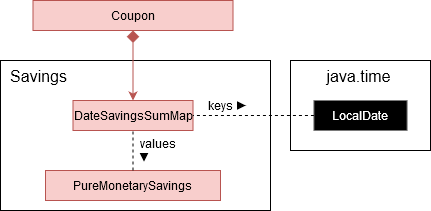

The diagram above was exported from draw.io. Its source (the exported page's mxGraphModel, read from the mxfile embedded in the PNG):
<mxGraphModel dx="852" dy="372" grid="1" gridSize="10" guides="1" tooltips="1" connect="1" arrows="1" fold="1" page="1" pageScale="1" pageWidth="827" pageHeight="1169" math="0" shadow="0">
  <root>
    <mxCell id="0" />
    <mxCell id="1" parent="0" />
    <mxCell id="Ns51NypfNwwo7uliaJMi-37" value="" style="rounded=0;whiteSpace=wrap;html=1;fontFamily=Helvetica;" vertex="1" parent="1">
      <mxGeometry x="880" y="640" width="140" height="90" as="geometry" />
    </mxCell>
    <mxCell id="Ns51NypfNwwo7uliaJMi-25" value="" style="rounded=0;whiteSpace=wrap;html=1;fontFamily=Helvetica;" vertex="1" parent="1">
      <mxGeometry x="1137.5" y="640" width="270" height="270" as="geometry" />
    </mxCell>
    <mxCell id="Ns51NypfNwwo7uliaJMi-26" value="&lt;font&gt;&lt;span style=&quot;font-size: 16px&quot;&gt;&lt;span&gt;Savings&lt;/span&gt;&lt;/span&gt;&lt;/font&gt;" style="text;html=1;fontFamily=Helvetica;fillColor=none;strokeColor=none;fontStyle=0;align=center;" vertex="1" parent="1">
      <mxGeometry x="1235" y="640" width="75" height="30" as="geometry" />
    </mxCell>
    <mxCell id="Ns51NypfNwwo7uliaJMi-1" value="Savings" style="text;html=1;strokeColor=#b85450;fillColor=#f8cecc;align=center;verticalAlign=middle;whiteSpace=wrap;rounded=0;fontFamily=Helvetica;" vertex="1" parent="1">
      <mxGeometry x="1172.5" y="700" width="200" height="30" as="geometry" />
    </mxCell>
    <mxCell id="Ns51NypfNwwo7uliaJMi-2" value="PureMonetarySavings" style="text;html=1;strokeColor=#b85450;fillColor=#f8cecc;align=center;verticalAlign=middle;whiteSpace=wrap;rounded=0;fontFamily=Helvetica;" vertex="1" parent="1">
      <mxGeometry x="1185" y="770" width="175" height="30" as="geometry" />
    </mxCell>
    <mxCell id="Ns51NypfNwwo7uliaJMi-3" value="MonetaryAmount" style="text;html=1;strokeColor=#b85450;fillColor=#f8cecc;align=center;verticalAlign=middle;whiteSpace=wrap;rounded=0;fontFamily=Helvetica;" vertex="1" parent="1">
      <mxGeometry x="1270" y="845" width="120" height="30" as="geometry" />
    </mxCell>
    <mxCell id="Ns51NypfNwwo7uliaJMi-4" value="Saveable" style="text;html=1;strokeColor=#b85450;fillColor=#f8cecc;align=center;verticalAlign=middle;whiteSpace=wrap;rounded=0;fontFamily=Helvetica;" vertex="1" parent="1">
      <mxGeometry x="1169.9999999999998" y="845" width="93.19" height="30" as="geometry" />
    </mxCell>
    <mxCell id="Ns51NypfNwwo7uliaJMi-9" value="" style="endArrow=classic;html=1;fontColor=#FFFFFF;startArrow=diamond;startFill=1;sourcePerimeterSpacing=0;endSize=6;startSize=10;fontFamily=Helvetica;endFill=1;entryX=1;entryY=0.75;entryDx=0;entryDy=0;fillColor=#f8cecc;strokeColor=#b85450;exitX=0.2;exitY=1;exitDx=0;exitDy=0;exitPerimeter=0;" edge="1" parent="1" source="Ns51NypfNwwo7uliaJMi-2" target="Ns51NypfNwwo7uliaJMi-16">
      <mxGeometry width="50" height="50" relative="1" as="geometry">
        <mxPoint x="1240" y="820" as="sourcePoint" />
        <mxPoint x="1176.5" y="922.4999999999999" as="targetPoint" />
        <Array as="points" />
      </mxGeometry>
    </mxCell>
    <mxCell id="Ns51NypfNwwo7uliaJMi-10" value="" style="endArrow=classic;html=1;fontColor=#FFFFFF;startArrow=diamond;startFill=1;sourcePerimeterSpacing=0;endSize=6;startSize=10;fontFamily=Helvetica;endFill=1;fillColor=#f8cecc;strokeColor=#b85450;rounded=0;" edge="1" parent="1">
      <mxGeometry width="50" height="50" relative="1" as="geometry">
        <mxPoint x="1317" y="801" as="sourcePoint" />
        <mxPoint x="1317" y="843" as="targetPoint" />
      </mxGeometry>
    </mxCell>
    <mxCell id="Ns51NypfNwwo7uliaJMi-15" value="0...1" style="text;html=1;strokeColor=none;fillColor=none;align=center;verticalAlign=middle;whiteSpace=wrap;rounded=0;fontFamily=Helvetica;" vertex="1" parent="1">
      <mxGeometry x="1290" y="825" width="20" height="20" as="geometry" />
    </mxCell>
    <mxCell id="Ns51NypfNwwo7uliaJMi-16" value="*" style="text;html=1;strokeColor=none;fillColor=none;align=center;verticalAlign=middle;whiteSpace=wrap;rounded=0;fontFamily=Helvetica;" vertex="1" parent="1">
      <mxGeometry x="1190.09" y="830" width="29.5" height="20" as="geometry" />
    </mxCell>
    <mxCell id="Ns51NypfNwwo7uliaJMi-18" value="" style="endArrow=none;html=1;fontColor=#FFFFFF;exitX=0.5;exitY=1;exitDx=0;exitDy=0;startArrow=block;startFill=0;sourcePerimeterSpacing=0;endSize=6;startSize=10;fontFamily=Helvetica;endFill=0;entryX=0.5;entryY=0;entryDx=0;entryDy=0;fillColor=#f8cecc;strokeColor=#b85450;rounded=0;" edge="1" parent="1" source="Ns51NypfNwwo7uliaJMi-1" target="Ns51NypfNwwo7uliaJMi-2">
      <mxGeometry width="50" height="50" relative="1" as="geometry">
        <mxPoint x="1100.0900000000001" y="790" as="sourcePoint" />
        <mxPoint x="1101.09" y="867" as="targetPoint" />
      </mxGeometry>
    </mxCell>
    <mxCell id="Ns51NypfNwwo7uliaJMi-27" value="" style="rounded=0;whiteSpace=wrap;html=1;fontFamily=Helvetica;" vertex="1" parent="1">
      <mxGeometry x="590" y="640" width="270" height="150" as="geometry" />
    </mxCell>
    <mxCell id="Ns51NypfNwwo7uliaJMi-28" value="&lt;font&gt;&lt;span style=&quot;font-size: 16px&quot;&gt;&lt;span&gt;Savings&lt;/span&gt;&lt;/span&gt;&lt;/font&gt;" style="text;html=1;fontFamily=Helvetica;fillColor=none;strokeColor=none;fontStyle=0;align=center;" vertex="1" parent="1">
      <mxGeometry x="590" y="640" width="75" height="30" as="geometry" />
    </mxCell>
    <mxCell id="Ns51NypfNwwo7uliaJMi-29" value="Coupon" style="text;html=1;strokeColor=#b85450;fillColor=#f8cecc;align=center;verticalAlign=middle;whiteSpace=wrap;rounded=0;fontFamily=Helvetica;" vertex="1" parent="1">
      <mxGeometry x="622.5" y="580" width="200" height="30" as="geometry" />
    </mxCell>
    <mxCell id="Ns51NypfNwwo7uliaJMi-30" value="PureMonetarySavings" style="text;html=1;strokeColor=#b85450;fillColor=#f8cecc;align=center;verticalAlign=middle;whiteSpace=wrap;rounded=0;fontFamily=Helvetica;" vertex="1" parent="1">
      <mxGeometry x="635" y="750" width="175" height="30" as="geometry" />
    </mxCell>
    <mxCell id="Ns51NypfNwwo7uliaJMi-31" value="DateSavingsSumMap" style="text;html=1;strokeColor=#b85450;fillColor=#f8cecc;align=center;verticalAlign=middle;whiteSpace=wrap;rounded=0;fontFamily=Helvetica;" vertex="1" parent="1">
      <mxGeometry x="662.5" y="680" width="120" height="30" as="geometry" />
    </mxCell>
    <mxCell id="Ns51NypfNwwo7uliaJMi-32" value="LocalDate" style="text;html=1;strokeColor=#7A7A7A;fillColor=#000000;align=center;verticalAlign=middle;whiteSpace=wrap;rounded=0;fontFamily=Helvetica;fontColor=#FFFFFF;" vertex="1" parent="1">
      <mxGeometry x="903.4099999999999" y="680" width="93.19" height="30" as="geometry" />
    </mxCell>
    <mxCell id="Ns51NypfNwwo7uliaJMi-33" value="" style="endArrow=classic;html=1;fontColor=#FFFFFF;startArrow=diamond;startFill=1;sourcePerimeterSpacing=0;endSize=6;startSize=10;fontFamily=Helvetica;endFill=1;fillColor=#f8cecc;strokeColor=#b85450;exitX=0.5;exitY=1;exitDx=0;exitDy=0;" edge="1" parent="1" source="Ns51NypfNwwo7uliaJMi-29" target="Ns51NypfNwwo7uliaJMi-31">
      <mxGeometry width="50" height="50" relative="1" as="geometry">
        <mxPoint x="692.5" y="820" as="sourcePoint" />
        <mxPoint x="629" y="922.4999999999999" as="targetPoint" />
        <Array as="points" />
      </mxGeometry>
    </mxCell>
    <mxCell id="Ns51NypfNwwo7uliaJMi-38" value="&lt;font style=&quot;font-size: 16px&quot;&gt;java.time&lt;/font&gt;" style="text;html=1;fontFamily=Helvetica;fillColor=none;strokeColor=none;fontStyle=0;align=center;" vertex="1" parent="1">
      <mxGeometry x="910" y="640" width="75" height="30" as="geometry" />
    </mxCell>
    <mxCell id="Ns51NypfNwwo7uliaJMi-42" value="" style="endArrow=none;dashed=1;html=1;fontColor=#FFFFFF;entryX=0.5;entryY=1;entryDx=0;entryDy=0;exitX=0.5;exitY=0;exitDx=0;exitDy=0;" edge="1" parent="1" source="Ns51NypfNwwo7uliaJMi-30" target="Ns51NypfNwwo7uliaJMi-31">
      <mxGeometry width="50" height="50" relative="1" as="geometry">
        <mxPoint x="700" y="760" as="sourcePoint" />
        <mxPoint x="750" y="710" as="targetPoint" />
      </mxGeometry>
    </mxCell>
    <mxCell id="Ns51NypfNwwo7uliaJMi-43" value="" style="endArrow=none;dashed=1;html=1;fontColor=#FFFFFF;entryX=1;entryY=0.5;entryDx=0;entryDy=0;exitX=0;exitY=0.5;exitDx=0;exitDy=0;" edge="1" parent="1" source="Ns51NypfNwwo7uliaJMi-32" target="Ns51NypfNwwo7uliaJMi-31">
      <mxGeometry width="50" height="50" relative="1" as="geometry">
        <mxPoint x="850" y="750" as="sourcePoint" />
        <mxPoint x="850" y="710" as="targetPoint" />
      </mxGeometry>
    </mxCell>
    <mxCell id="Ns51NypfNwwo7uliaJMi-46" value="values" style="text;html=1;strokeColor=none;fillColor=none;align=center;verticalAlign=middle;whiteSpace=wrap;rounded=0;fontFamily=Helvetica;" vertex="1" parent="1">
      <mxGeometry x="727" y="708" width="42" height="30" as="geometry" />
    </mxCell>
    <mxCell id="Ns51NypfNwwo7uliaJMi-47" value="keys" style="text;html=1;strokeColor=none;fillColor=none;align=center;verticalAlign=middle;whiteSpace=wrap;rounded=0;fontFamily=Helvetica;" vertex="1" parent="1">
      <mxGeometry x="770" y="670" width="80" height="30" as="geometry" />
    </mxCell>
    <mxCell id="Ns51NypfNwwo7uliaJMi-48" value="" style="triangle;whiteSpace=wrap;html=1;labelBackgroundColor=none;strokeColor=#000000;fillColor=#000000;fontFamily=Helvetica;align=center;rotation=90;" vertex="1" parent="1">
      <mxGeometry x="730" y="733" width="7" height="7" as="geometry" />
    </mxCell>
    <mxCell id="Ns51NypfNwwo7uliaJMi-49" value="" style="triangle;whiteSpace=wrap;html=1;labelBackgroundColor=none;strokeColor=#000000;fillColor=#000000;fontFamily=Helvetica;align=center;rotation=0;" vertex="1" parent="1">
      <mxGeometry x="827" y="681.5" width="7" height="7" as="geometry" />
    </mxCell>
  </root>
</mxGraphModel>